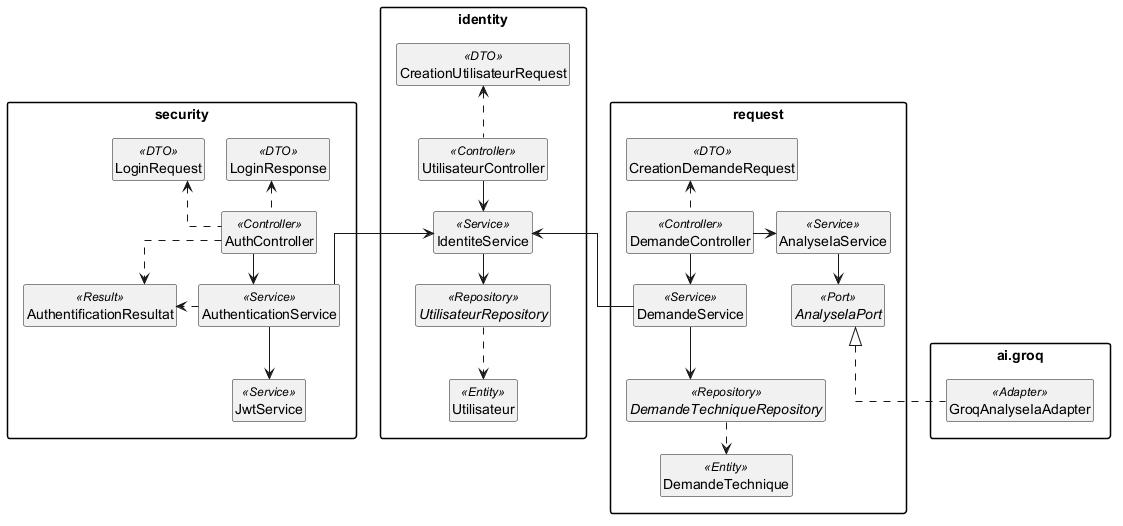

The diagram above was rendered by PlantUML. Its source (embedded in the PNG):
@startuml
' Statut : VALIDATED
' Vue synthétique des classes réelles de main ; détails omis volontairement.
' Les liens hidden sont uniquement des contraintes graphiques.
top to bottom direction
skinparam monochrome true
skinparam shadowing false
skinparam backgroundColor white
skinparam classAttributeIconSize 0
skinparam packageStyle rectangle
skinparam linetype ortho
skinparam nodesep 22
skinparam ranksep 30
hide empty members
hide circle
package request as REQUEST_MODULE {
  class CreationDemandeRequest <<DTO>>
  class DemandeController <<Controller>>
  class DemandeService <<Service>>
  interface DemandeTechniqueRepository <<Repository>>
  class DemandeTechnique <<Entity>>
  class AnalyseIaService <<Service>>
  interface AnalyseIaPort <<Port>>
  DemandeController .up.> CreationDemandeRequest
  DemandeController -down-> DemandeService
  DemandeService -down-> DemandeTechniqueRepository
  DemandeTechniqueRepository .down.> DemandeTechnique
  DemandeController -left-> AnalyseIaService
  AnalyseIaService -down-> AnalyseIaPort
}
package "ai.groq" as GROQ_MODULE {
  class GroqAnalyseIaAdapter <<Adapter>>
}
GroqAnalyseIaAdapter .up.|> AnalyseIaPort
package identity as IDENTITY_MODULE {
  class CreationUtilisateurRequest <<DTO>>
  class UtilisateurController <<Controller>>
  class IdentiteService <<Service>>
  interface UtilisateurRepository <<Repository>>
  class Utilisateur <<Entity>>
  UtilisateurController .up.> CreationUtilisateurRequest
  UtilisateurController -down-> IdentiteService
  IdentiteService -down-> UtilisateurRepository
  UtilisateurRepository .down.> Utilisateur
}
package security as SECURITY_MODULE {
  class LoginRequest <<DTO>>
  class LoginResponse <<DTO>>
  class AuthController <<Controller>>
  class AuthenticationService <<Service>>
  class AuthentificationResultat <<Result>>
  class JwtService <<Service>>
  AuthController .up.> LoginRequest
  AuthController .up.> LoginResponse
  AuthController -down-> AuthenticationService
  AuthController .right.> AuthentificationResultat
  AuthenticationService .right.> AuthentificationResultat
  AuthenticationService -down-> JwtService
}
DemandeService -up-> IdentiteService
AuthenticationService -up-> IdentiteService
' Placement uniquement : alignement des entrées et services.
LoginRequest -[hidden]right- LoginResponse
DemandeController -[hidden]right-> AuthController
@enduml